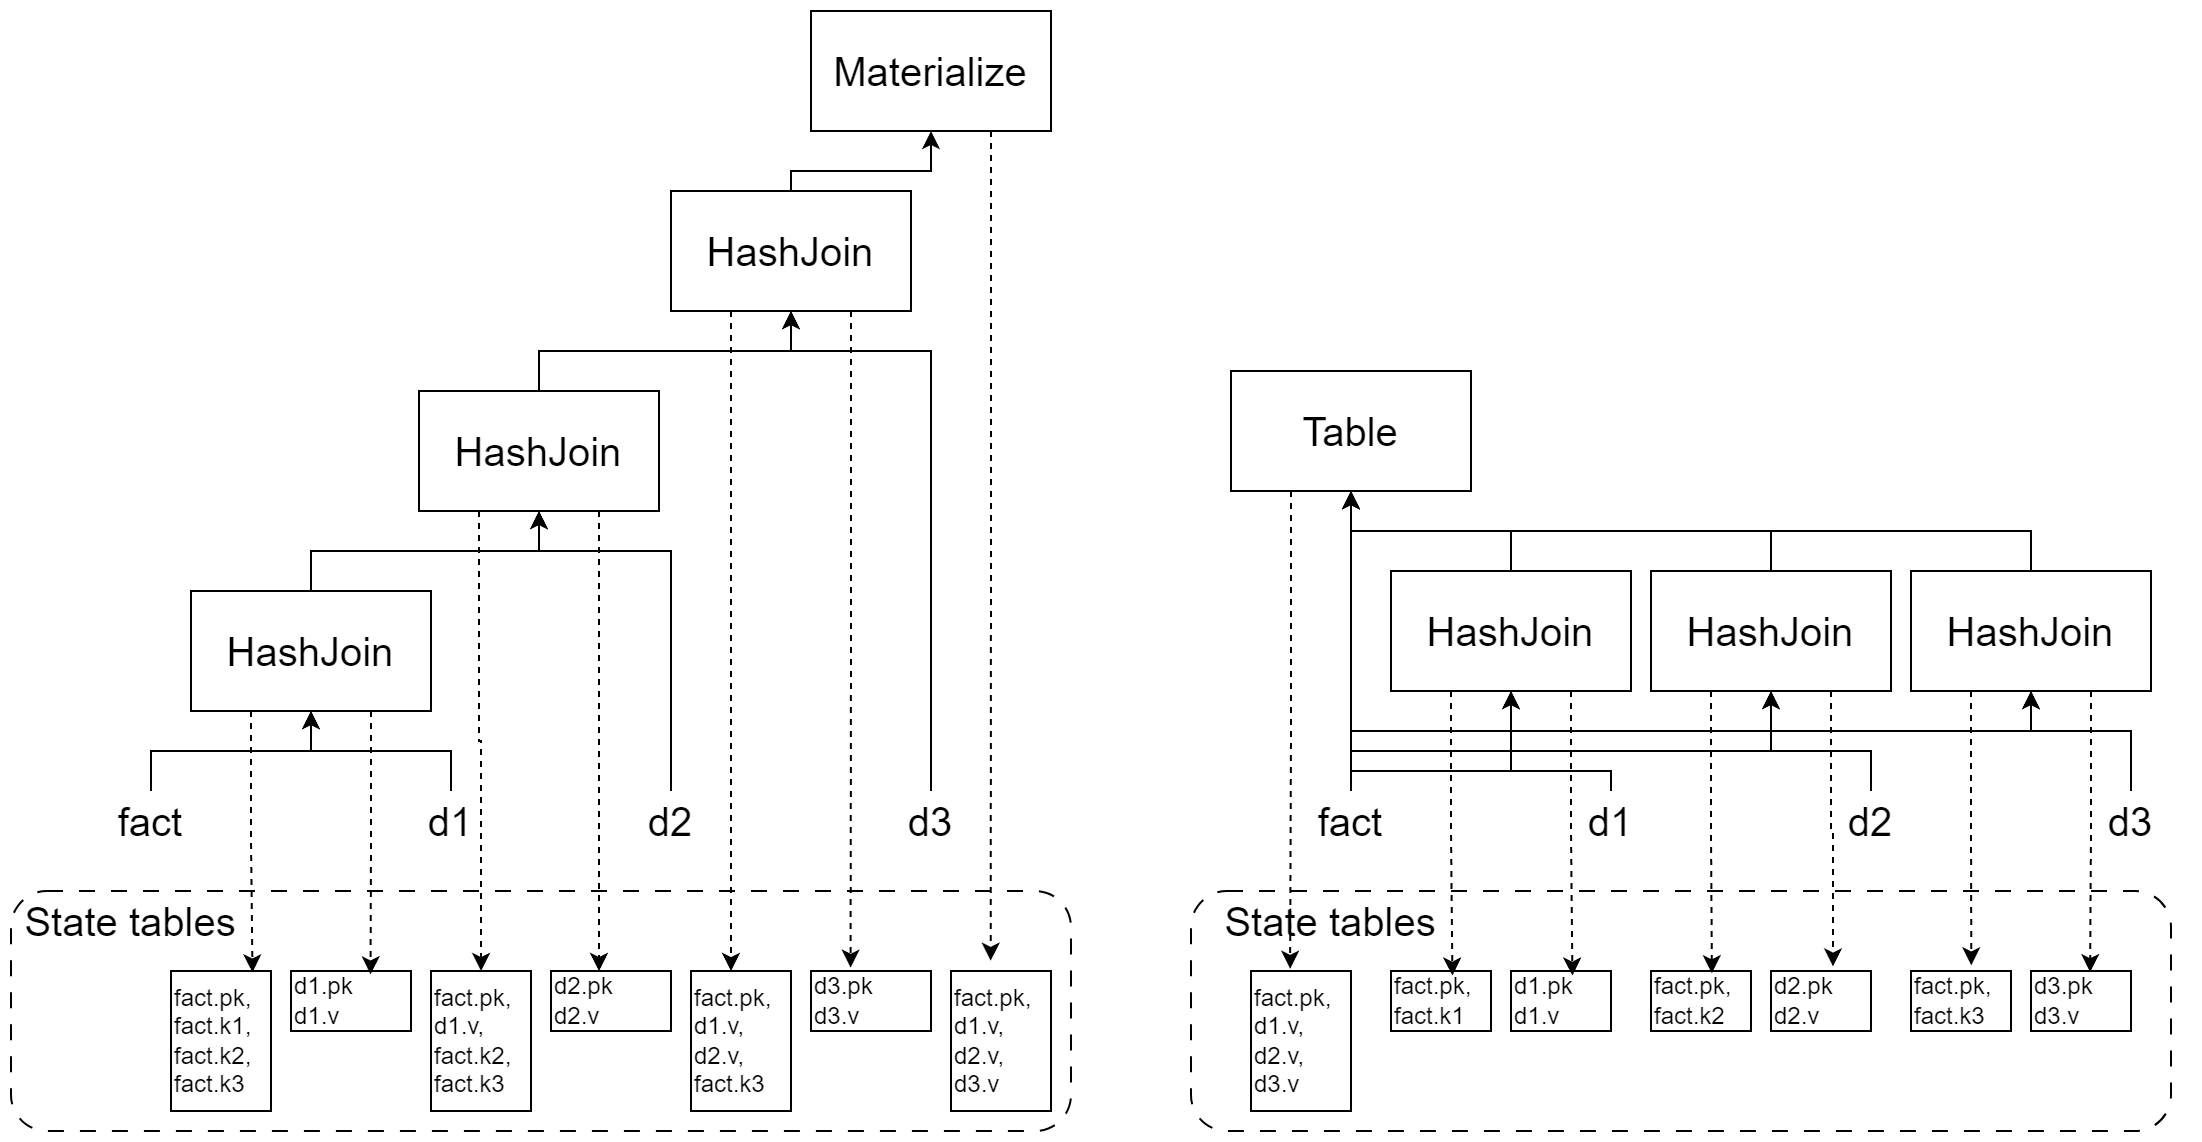

The diagram above was exported from draw.io. Its source (the exported page's mxGraphModel, read from the mxfile embedded in the PNG):
<mxGraphModel dx="2004" dy="790" grid="1" gridSize="10" guides="1" tooltips="1" connect="1" arrows="1" fold="1" page="1" pageScale="1" pageWidth="827" pageHeight="1169" math="0" shadow="0">
  <root>
    <mxCell id="0" />
    <mxCell id="1" parent="0" />
    <mxCell id="2" style="edgeStyle=orthogonalEdgeStyle;rounded=0;orthogonalLoop=1;jettySize=auto;html=1;exitX=0.5;exitY=0;exitDx=0;exitDy=0;entryX=0.5;entryY=1;entryDx=0;entryDy=0;" edge="1" source="3" target="30" parent="1">
      <mxGeometry relative="1" as="geometry">
        <Array as="points">
          <mxPoint x="450" y="590" />
          <mxPoint x="520" y="590" />
        </Array>
      </mxGeometry>
    </mxCell>
    <mxCell id="3" value="&lt;font style=&quot;font-size: 20px;&quot;&gt;HashJoin&lt;/font&gt;" style="rounded=0;whiteSpace=wrap;html=1;" vertex="1" parent="1">
      <mxGeometry x="390" y="600" width="120" height="60" as="geometry" />
    </mxCell>
    <mxCell id="4" style="edgeStyle=orthogonalEdgeStyle;rounded=0;orthogonalLoop=1;jettySize=auto;html=1;exitX=0.5;exitY=0;exitDx=0;exitDy=0;entryX=0.5;entryY=1;entryDx=0;entryDy=0;" edge="1" source="5" target="3" parent="1">
      <mxGeometry relative="1" as="geometry">
        <Array as="points">
          <mxPoint x="340" y="680" />
          <mxPoint x="520" y="680" />
        </Array>
      </mxGeometry>
    </mxCell>
    <mxCell id="5" value="&lt;font style=&quot;font-size: 20px;&quot;&gt;HashJoin&lt;/font&gt;" style="rounded=0;whiteSpace=wrap;html=1;" vertex="1" parent="1">
      <mxGeometry x="264" y="700" width="120" height="60" as="geometry" />
    </mxCell>
    <mxCell id="6" style="edgeStyle=orthogonalEdgeStyle;rounded=0;orthogonalLoop=1;jettySize=auto;html=1;exitX=0.5;exitY=0;exitDx=0;exitDy=0;entryX=0.5;entryY=1;entryDx=0;entryDy=0;" edge="1" source="7" target="5" parent="1">
      <mxGeometry relative="1" as="geometry" />
    </mxCell>
    <mxCell id="7" value="&lt;font style=&quot;font-size: 20px;&quot;&gt;HashJoin&lt;/font&gt;" style="rounded=0;whiteSpace=wrap;html=1;" vertex="1" parent="1">
      <mxGeometry x="150" y="800" width="120" height="60" as="geometry" />
    </mxCell>
    <mxCell id="8" style="edgeStyle=orthogonalEdgeStyle;rounded=0;orthogonalLoop=1;jettySize=auto;html=1;exitX=0.5;exitY=0;exitDx=0;exitDy=0;entryX=0.5;entryY=1;entryDx=0;entryDy=0;" edge="1" source="9" target="7" parent="1">
      <mxGeometry relative="1" as="geometry" />
    </mxCell>
    <mxCell id="9" value="&lt;font style=&quot;font-size: 20px;&quot;&gt;fact&lt;/font&gt;" style="text;html=1;strokeColor=none;fillColor=none;align=center;verticalAlign=middle;whiteSpace=wrap;rounded=0;" vertex="1" parent="1">
      <mxGeometry x="100" y="900" width="60" height="30" as="geometry" />
    </mxCell>
    <mxCell id="10" style="edgeStyle=orthogonalEdgeStyle;rounded=0;orthogonalLoop=1;jettySize=auto;html=1;exitX=0.5;exitY=0;exitDx=0;exitDy=0;entryX=0.5;entryY=1;entryDx=0;entryDy=0;" edge="1" source="11" target="7" parent="1">
      <mxGeometry relative="1" as="geometry" />
    </mxCell>
    <mxCell id="11" value="&lt;span style=&quot;font-size: 20px;&quot;&gt;d1&lt;/span&gt;" style="text;html=1;strokeColor=none;fillColor=none;align=center;verticalAlign=middle;whiteSpace=wrap;rounded=0;" vertex="1" parent="1">
      <mxGeometry x="250" y="900" width="60" height="30" as="geometry" />
    </mxCell>
    <mxCell id="12" style="edgeStyle=orthogonalEdgeStyle;rounded=0;orthogonalLoop=1;jettySize=auto;html=1;exitX=0.5;exitY=0;exitDx=0;exitDy=0;entryX=0.5;entryY=1;entryDx=0;entryDy=0;" edge="1" source="13" target="5" parent="1">
      <mxGeometry relative="1" as="geometry">
        <Array as="points">
          <mxPoint x="390" y="780" />
          <mxPoint x="324" y="780" />
        </Array>
      </mxGeometry>
    </mxCell>
    <mxCell id="13" value="&lt;span style=&quot;font-size: 20px;&quot;&gt;d2&lt;/span&gt;" style="text;html=1;strokeColor=none;fillColor=none;align=center;verticalAlign=middle;whiteSpace=wrap;rounded=0;" vertex="1" parent="1">
      <mxGeometry x="360" y="900" width="60" height="30" as="geometry" />
    </mxCell>
    <mxCell id="14" style="edgeStyle=orthogonalEdgeStyle;rounded=0;orthogonalLoop=1;jettySize=auto;html=1;exitX=0.5;exitY=0;exitDx=0;exitDy=0;" edge="1" source="15" target="3" parent="1">
      <mxGeometry relative="1" as="geometry">
        <Array as="points">
          <mxPoint x="520" y="680" />
          <mxPoint x="450" y="680" />
        </Array>
      </mxGeometry>
    </mxCell>
    <mxCell id="15" value="&lt;span style=&quot;font-size: 20px;&quot;&gt;d3&lt;/span&gt;" style="text;html=1;strokeColor=none;fillColor=none;align=center;verticalAlign=middle;whiteSpace=wrap;rounded=0;" vertex="1" parent="1">
      <mxGeometry x="490" y="900" width="60" height="30" as="geometry" />
    </mxCell>
    <mxCell id="16" value="" style="rounded=1;whiteSpace=wrap;html=1;dashed=1;dashPattern=8 8;" vertex="1" parent="1">
      <mxGeometry x="60" y="950" width="530" height="120" as="geometry" />
    </mxCell>
    <mxCell id="17" value="&lt;font style=&quot;font-size: 20px;&quot;&gt;State tables&lt;/font&gt;" style="text;html=1;strokeColor=none;fillColor=none;align=center;verticalAlign=middle;whiteSpace=wrap;rounded=0;" vertex="1" parent="1">
      <mxGeometry x="60" y="950" width="120" height="30" as="geometry" />
    </mxCell>
    <mxCell id="18" value="fact.pk,&lt;br&gt;fact.k1,&lt;br&gt;fact.k2,&lt;br&gt;fact.k3" style="rounded=0;whiteSpace=wrap;html=1;align=left;" vertex="1" parent="1">
      <mxGeometry x="140" y="990" width="50" height="70" as="geometry" />
    </mxCell>
    <mxCell id="19" value="d1.pk&lt;br&gt;d1.v" style="rounded=0;whiteSpace=wrap;html=1;align=left;" vertex="1" parent="1">
      <mxGeometry x="200" y="990" width="60" height="30" as="geometry" />
    </mxCell>
    <mxCell id="20" value="fact.pk,&lt;br&gt;d1.v,&lt;br&gt;fact.k2,&lt;br&gt;fact.k3" style="rounded=0;whiteSpace=wrap;html=1;align=left;" vertex="1" parent="1">
      <mxGeometry x="270" y="990" width="50" height="70" as="geometry" />
    </mxCell>
    <mxCell id="21" style="edgeStyle=orthogonalEdgeStyle;rounded=0;orthogonalLoop=1;jettySize=auto;html=1;exitX=0.25;exitY=1;exitDx=0;exitDy=0;dashed=1;" edge="1" source="5" target="20" parent="1">
      <mxGeometry relative="1" as="geometry" />
    </mxCell>
    <mxCell id="22" value="d2.pk&lt;br&gt;d2.v" style="rounded=0;whiteSpace=wrap;html=1;align=left;" vertex="1" parent="1">
      <mxGeometry x="330" y="990" width="60" height="30" as="geometry" />
    </mxCell>
    <mxCell id="23" style="edgeStyle=orthogonalEdgeStyle;rounded=0;orthogonalLoop=1;jettySize=auto;html=1;exitX=0.75;exitY=1;exitDx=0;exitDy=0;dashed=1;" edge="1" source="5" target="22" parent="1">
      <mxGeometry relative="1" as="geometry">
        <Array as="points">
          <mxPoint x="354" y="890" />
          <mxPoint x="354" y="890" />
        </Array>
      </mxGeometry>
    </mxCell>
    <mxCell id="24" value="fact.pk,&lt;br style=&quot;border-color: var(--border-color);&quot;&gt;d1.v,&lt;br style=&quot;border-color: var(--border-color);&quot;&gt;d2.v,&lt;br style=&quot;border-color: var(--border-color);&quot;&gt;fact.k3" style="rounded=0;whiteSpace=wrap;html=1;align=left;" vertex="1" parent="1">
      <mxGeometry x="400" y="990" width="50" height="70" as="geometry" />
    </mxCell>
    <mxCell id="25" style="edgeStyle=orthogonalEdgeStyle;rounded=0;orthogonalLoop=1;jettySize=auto;html=1;exitX=0.25;exitY=1;exitDx=0;exitDy=0;dashed=1;" edge="1" source="3" target="24" parent="1">
      <mxGeometry relative="1" as="geometry">
        <Array as="points">
          <mxPoint x="420" y="870" />
          <mxPoint x="420" y="870" />
        </Array>
      </mxGeometry>
    </mxCell>
    <mxCell id="26" style="edgeStyle=orthogonalEdgeStyle;rounded=0;orthogonalLoop=1;jettySize=auto;html=1;exitX=0.25;exitY=1;exitDx=0;exitDy=0;entryX=0.815;entryY=0.01;entryDx=0;entryDy=0;entryPerimeter=0;dashed=1;" edge="1" source="7" target="18" parent="1">
      <mxGeometry relative="1" as="geometry" />
    </mxCell>
    <mxCell id="27" style="edgeStyle=orthogonalEdgeStyle;rounded=0;orthogonalLoop=1;jettySize=auto;html=1;exitX=0.75;exitY=1;exitDx=0;exitDy=0;entryX=0.663;entryY=0.056;entryDx=0;entryDy=0;entryPerimeter=0;dashed=1;" edge="1" source="7" target="19" parent="1">
      <mxGeometry relative="1" as="geometry" />
    </mxCell>
    <mxCell id="28" value="d3.pk&lt;br&gt;d3.v" style="rounded=0;whiteSpace=wrap;html=1;align=left;" vertex="1" parent="1">
      <mxGeometry x="460" y="990" width="60" height="30" as="geometry" />
    </mxCell>
    <mxCell id="29" style="edgeStyle=orthogonalEdgeStyle;rounded=0;orthogonalLoop=1;jettySize=auto;html=1;exitX=0.75;exitY=1;exitDx=0;exitDy=0;entryX=0.33;entryY=-0.056;entryDx=0;entryDy=0;entryPerimeter=0;dashed=1;" edge="1" source="3" target="28" parent="1">
      <mxGeometry relative="1" as="geometry" />
    </mxCell>
    <mxCell id="30" value="&lt;font style=&quot;font-size: 20px;&quot;&gt;Materialize&lt;/font&gt;" style="rounded=0;whiteSpace=wrap;html=1;" vertex="1" parent="1">
      <mxGeometry x="460" y="510" width="120" height="60" as="geometry" />
    </mxCell>
    <mxCell id="31" value="fact.pk,&lt;br style=&quot;border-color: var(--border-color);&quot;&gt;d1.v,&lt;br style=&quot;border-color: var(--border-color);&quot;&gt;d2.v,&lt;br style=&quot;border-color: var(--border-color);&quot;&gt;d3.v" style="rounded=0;whiteSpace=wrap;html=1;align=left;" vertex="1" parent="1">
      <mxGeometry x="530" y="990" width="50" height="70" as="geometry" />
    </mxCell>
    <mxCell id="32" style="edgeStyle=orthogonalEdgeStyle;rounded=0;orthogonalLoop=1;jettySize=auto;html=1;exitX=0.75;exitY=1;exitDx=0;exitDy=0;entryX=0.397;entryY=-0.073;entryDx=0;entryDy=0;entryPerimeter=0;dashed=1;" edge="1" source="30" target="31" parent="1">
      <mxGeometry relative="1" as="geometry" />
    </mxCell>
    <mxCell id="33" style="edgeStyle=orthogonalEdgeStyle;rounded=0;orthogonalLoop=1;jettySize=auto;html=1;exitX=0.5;exitY=0;exitDx=0;exitDy=0;entryX=0.5;entryY=1;entryDx=0;entryDy=0;" edge="1" source="34" target="50" parent="1">
      <mxGeometry relative="1" as="geometry" />
    </mxCell>
    <mxCell id="34" value="&lt;font style=&quot;font-size: 20px;&quot;&gt;HashJoin&lt;/font&gt;" style="rounded=0;whiteSpace=wrap;html=1;" vertex="1" parent="1">
      <mxGeometry x="750" y="790" width="120" height="60" as="geometry" />
    </mxCell>
    <mxCell id="35" style="edgeStyle=orthogonalEdgeStyle;rounded=0;orthogonalLoop=1;jettySize=auto;html=1;exitX=0.5;exitY=0;exitDx=0;exitDy=0;entryX=0.5;entryY=1;entryDx=0;entryDy=0;" edge="1" source="36" target="34" parent="1">
      <mxGeometry relative="1" as="geometry">
        <Array as="points">
          <mxPoint x="860" y="890" />
          <mxPoint x="810" y="890" />
        </Array>
      </mxGeometry>
    </mxCell>
    <mxCell id="36" value="&lt;span style=&quot;font-size: 20px;&quot;&gt;d1&lt;/span&gt;" style="text;html=1;strokeColor=none;fillColor=none;align=center;verticalAlign=middle;whiteSpace=wrap;rounded=0;" vertex="1" parent="1">
      <mxGeometry x="830" y="900" width="60" height="30" as="geometry" />
    </mxCell>
    <mxCell id="37" style="edgeStyle=orthogonalEdgeStyle;rounded=0;orthogonalLoop=1;jettySize=auto;html=1;exitX=0.5;exitY=0;exitDx=0;exitDy=0;entryX=0.5;entryY=1;entryDx=0;entryDy=0;" edge="1" source="41" target="50" parent="1">
      <mxGeometry relative="1" as="geometry" />
    </mxCell>
    <mxCell id="38" style="edgeStyle=orthogonalEdgeStyle;rounded=0;orthogonalLoop=1;jettySize=auto;html=1;exitX=0.5;exitY=0;exitDx=0;exitDy=0;entryX=0.5;entryY=1;entryDx=0;entryDy=0;" edge="1" source="41" target="34" parent="1">
      <mxGeometry relative="1" as="geometry">
        <Array as="points">
          <mxPoint x="730" y="890" />
          <mxPoint x="810" y="890" />
        </Array>
      </mxGeometry>
    </mxCell>
    <mxCell id="39" style="edgeStyle=orthogonalEdgeStyle;rounded=0;orthogonalLoop=1;jettySize=auto;html=1;exitX=0.5;exitY=0;exitDx=0;exitDy=0;entryX=0.5;entryY=1;entryDx=0;entryDy=0;" edge="1" source="41" target="43" parent="1">
      <mxGeometry relative="1" as="geometry">
        <Array as="points">
          <mxPoint x="730" y="880" />
          <mxPoint x="940" y="880" />
        </Array>
      </mxGeometry>
    </mxCell>
    <mxCell id="40" style="edgeStyle=orthogonalEdgeStyle;rounded=0;orthogonalLoop=1;jettySize=auto;html=1;exitX=0.5;exitY=0;exitDx=0;exitDy=0;entryX=0.5;entryY=1;entryDx=0;entryDy=0;" edge="1" source="41" target="47" parent="1">
      <mxGeometry relative="1" as="geometry">
        <Array as="points">
          <mxPoint x="730" y="870" />
          <mxPoint x="1070" y="870" />
        </Array>
      </mxGeometry>
    </mxCell>
    <mxCell id="41" value="&lt;font style=&quot;font-size: 20px;&quot;&gt;fact&lt;/font&gt;" style="text;html=1;strokeColor=none;fillColor=none;align=center;verticalAlign=middle;whiteSpace=wrap;rounded=0;" vertex="1" parent="1">
      <mxGeometry x="700" y="900" width="60" height="30" as="geometry" />
    </mxCell>
    <mxCell id="42" style="edgeStyle=orthogonalEdgeStyle;rounded=0;orthogonalLoop=1;jettySize=auto;html=1;exitX=0.5;exitY=0;exitDx=0;exitDy=0;entryX=0.5;entryY=1;entryDx=0;entryDy=0;" edge="1" source="43" target="50" parent="1">
      <mxGeometry relative="1" as="geometry" />
    </mxCell>
    <mxCell id="43" value="&lt;font style=&quot;font-size: 20px;&quot;&gt;HashJoin&lt;/font&gt;" style="rounded=0;whiteSpace=wrap;html=1;" vertex="1" parent="1">
      <mxGeometry x="880" y="790" width="120" height="60" as="geometry" />
    </mxCell>
    <mxCell id="44" style="edgeStyle=orthogonalEdgeStyle;rounded=0;orthogonalLoop=1;jettySize=auto;html=1;exitX=0.5;exitY=0;exitDx=0;exitDy=0;entryX=0.5;entryY=1;entryDx=0;entryDy=0;" edge="1" source="45" target="43" parent="1">
      <mxGeometry relative="1" as="geometry">
        <Array as="points">
          <mxPoint x="990" y="880" />
          <mxPoint x="940" y="880" />
        </Array>
      </mxGeometry>
    </mxCell>
    <mxCell id="45" value="&lt;span style=&quot;font-size: 20px;&quot;&gt;d2&lt;/span&gt;" style="text;html=1;strokeColor=none;fillColor=none;align=center;verticalAlign=middle;whiteSpace=wrap;rounded=0;" vertex="1" parent="1">
      <mxGeometry x="960" y="900" width="60" height="30" as="geometry" />
    </mxCell>
    <mxCell id="46" style="edgeStyle=orthogonalEdgeStyle;rounded=0;orthogonalLoop=1;jettySize=auto;html=1;exitX=0.5;exitY=0;exitDx=0;exitDy=0;entryX=0.5;entryY=1;entryDx=0;entryDy=0;" edge="1" source="47" target="50" parent="1">
      <mxGeometry relative="1" as="geometry" />
    </mxCell>
    <mxCell id="47" value="&lt;font style=&quot;font-size: 20px;&quot;&gt;HashJoin&lt;/font&gt;" style="rounded=0;whiteSpace=wrap;html=1;" vertex="1" parent="1">
      <mxGeometry x="1010" y="790" width="120" height="60" as="geometry" />
    </mxCell>
    <mxCell id="48" style="edgeStyle=orthogonalEdgeStyle;rounded=0;orthogonalLoop=1;jettySize=auto;html=1;exitX=0.5;exitY=0;exitDx=0;exitDy=0;entryX=0.5;entryY=1;entryDx=0;entryDy=0;" edge="1" source="49" target="47" parent="1">
      <mxGeometry relative="1" as="geometry">
        <Array as="points">
          <mxPoint x="1120" y="870" />
          <mxPoint x="1070" y="870" />
        </Array>
      </mxGeometry>
    </mxCell>
    <mxCell id="49" value="&lt;span style=&quot;font-size: 20px;&quot;&gt;d3&lt;/span&gt;" style="text;html=1;strokeColor=none;fillColor=none;align=center;verticalAlign=middle;whiteSpace=wrap;rounded=0;" vertex="1" parent="1">
      <mxGeometry x="1090" y="900" width="60" height="30" as="geometry" />
    </mxCell>
    <mxCell id="50" value="&lt;font style=&quot;font-size: 20px;&quot;&gt;Table&lt;/font&gt;" style="rounded=0;whiteSpace=wrap;html=1;" vertex="1" parent="1">
      <mxGeometry x="670" y="690" width="120" height="60" as="geometry" />
    </mxCell>
    <mxCell id="51" value="" style="rounded=1;whiteSpace=wrap;html=1;dashed=1;dashPattern=8 8;" vertex="1" parent="1">
      <mxGeometry x="650" y="950" width="490" height="120" as="geometry" />
    </mxCell>
    <mxCell id="52" value="&lt;font style=&quot;font-size: 20px;&quot;&gt;State tables&lt;/font&gt;" style="text;html=1;strokeColor=none;fillColor=none;align=center;verticalAlign=middle;whiteSpace=wrap;rounded=0;" vertex="1" parent="1">
      <mxGeometry x="660" y="950" width="120" height="30" as="geometry" />
    </mxCell>
    <mxCell id="53" value="fact.pk,&lt;br style=&quot;border-color: var(--border-color);&quot;&gt;fact.k1" style="rounded=0;whiteSpace=wrap;html=1;align=left;" vertex="1" parent="1">
      <mxGeometry x="750" y="990" width="50" height="30" as="geometry" />
    </mxCell>
    <mxCell id="54" value="fact.pk,&lt;br style=&quot;border-color: var(--border-color);&quot;&gt;fact.k2" style="rounded=0;whiteSpace=wrap;html=1;align=left;" vertex="1" parent="1">
      <mxGeometry x="880" y="990" width="50" height="30" as="geometry" />
    </mxCell>
    <mxCell id="55" value="d1.pk&lt;br&gt;d1.v" style="rounded=0;whiteSpace=wrap;html=1;align=left;" vertex="1" parent="1">
      <mxGeometry x="810" y="990" width="50" height="30" as="geometry" />
    </mxCell>
    <mxCell id="56" value="fact.pk,&lt;br style=&quot;border-color: var(--border-color);&quot;&gt;d1.v,&lt;br style=&quot;border-color: var(--border-color);&quot;&gt;d2.v,&lt;br style=&quot;border-color: var(--border-color);&quot;&gt;d3.v" style="rounded=0;whiteSpace=wrap;html=1;align=left;" vertex="1" parent="1">
      <mxGeometry x="680" y="990" width="50" height="70" as="geometry" />
    </mxCell>
    <mxCell id="57" style="edgeStyle=orthogonalEdgeStyle;rounded=0;orthogonalLoop=1;jettySize=auto;html=1;exitX=0.25;exitY=1;exitDx=0;exitDy=0;entryX=0.391;entryY=-0.016;entryDx=0;entryDy=0;entryPerimeter=0;dashed=1;" edge="1" source="50" target="56" parent="1">
      <mxGeometry relative="1" as="geometry" />
    </mxCell>
    <mxCell id="58" value="fact.pk,&lt;br style=&quot;border-color: var(--border-color);&quot;&gt;fact.k3" style="rounded=0;whiteSpace=wrap;html=1;align=left;" vertex="1" parent="1">
      <mxGeometry x="1010" y="990" width="50" height="30" as="geometry" />
    </mxCell>
    <mxCell id="59" value="d2.pk&lt;br&gt;d2.v" style="rounded=0;whiteSpace=wrap;html=1;align=left;" vertex="1" parent="1">
      <mxGeometry x="940" y="990" width="50" height="30" as="geometry" />
    </mxCell>
    <mxCell id="60" value="d3.pk&lt;br&gt;d3.v" style="rounded=0;whiteSpace=wrap;html=1;align=left;" vertex="1" parent="1">
      <mxGeometry x="1070" y="990" width="50" height="30" as="geometry" />
    </mxCell>
    <mxCell id="61" style="edgeStyle=orthogonalEdgeStyle;rounded=0;orthogonalLoop=1;jettySize=auto;html=1;exitX=0.25;exitY=1;exitDx=0;exitDy=0;entryX=0.614;entryY=0.076;entryDx=0;entryDy=0;entryPerimeter=0;dashed=1;" edge="1" source="34" target="53" parent="1">
      <mxGeometry relative="1" as="geometry" />
    </mxCell>
    <mxCell id="62" style="edgeStyle=orthogonalEdgeStyle;rounded=0;orthogonalLoop=1;jettySize=auto;html=1;exitX=0.75;exitY=1;exitDx=0;exitDy=0;entryX=0.614;entryY=0.076;entryDx=0;entryDy=0;entryPerimeter=0;dashed=1;" edge="1" source="34" target="55" parent="1">
      <mxGeometry relative="1" as="geometry" />
    </mxCell>
    <mxCell id="63" style="edgeStyle=orthogonalEdgeStyle;rounded=0;orthogonalLoop=1;jettySize=auto;html=1;exitX=0.25;exitY=1;exitDx=0;exitDy=0;entryX=0.609;entryY=0.038;entryDx=0;entryDy=0;entryPerimeter=0;dashed=1;" edge="1" source="43" target="54" parent="1">
      <mxGeometry relative="1" as="geometry" />
    </mxCell>
    <mxCell id="64" style="edgeStyle=orthogonalEdgeStyle;rounded=0;orthogonalLoop=1;jettySize=auto;html=1;exitX=0.75;exitY=1;exitDx=0;exitDy=0;entryX=0.62;entryY=-0.076;entryDx=0;entryDy=0;entryPerimeter=0;dashed=1;" edge="1" source="43" target="59" parent="1">
      <mxGeometry relative="1" as="geometry" />
    </mxCell>
    <mxCell id="65" style="edgeStyle=orthogonalEdgeStyle;rounded=0;orthogonalLoop=1;jettySize=auto;html=1;exitX=0.25;exitY=1;exitDx=0;exitDy=0;entryX=0.603;entryY=-0.095;entryDx=0;entryDy=0;entryPerimeter=0;dashed=1;" edge="1" source="47" target="58" parent="1">
      <mxGeometry relative="1" as="geometry" />
    </mxCell>
    <mxCell id="66" style="edgeStyle=orthogonalEdgeStyle;rounded=0;orthogonalLoop=1;jettySize=auto;html=1;exitX=0.75;exitY=1;exitDx=0;exitDy=0;entryX=0.591;entryY=0.019;entryDx=0;entryDy=0;entryPerimeter=0;dashed=1;" edge="1" source="47" target="60" parent="1">
      <mxGeometry relative="1" as="geometry" />
    </mxCell>
  </root>
</mxGraphModel>